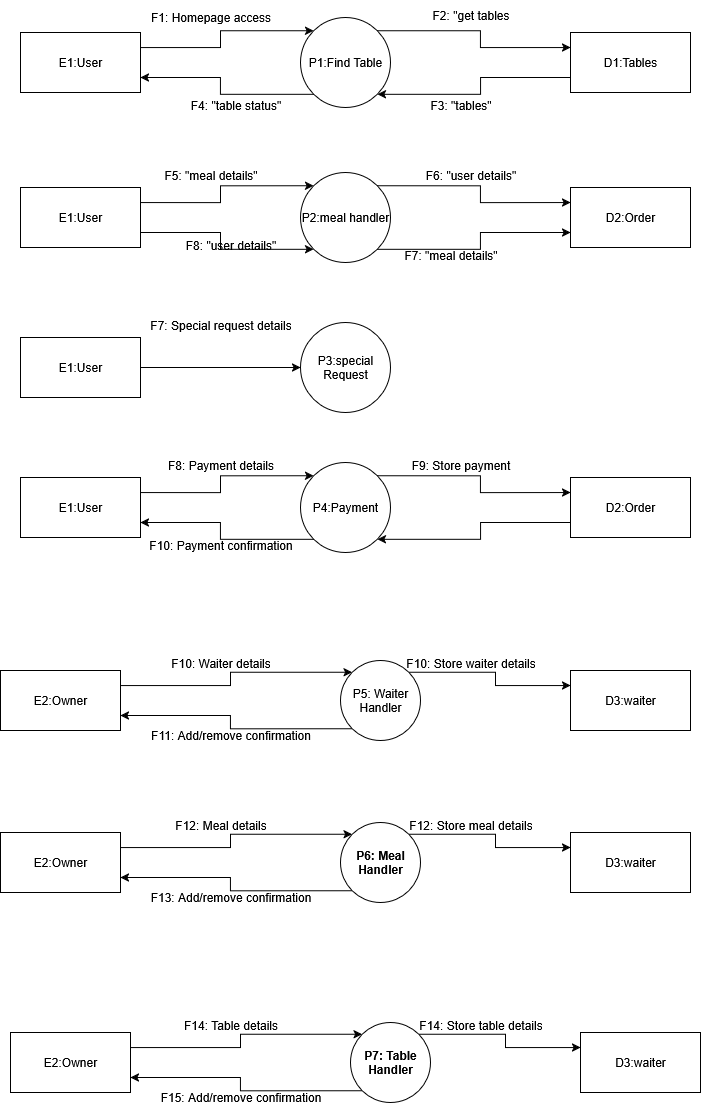

The diagram above was exported from draw.io. Its source (the exported page's mxGraphModel, read from the mxfile embedded in the PNG):
<mxGraphModel dx="815" dy="1529" grid="1" gridSize="10" guides="1" tooltips="1" connect="1" arrows="1" fold="1" page="1" pageScale="1" pageWidth="850" pageHeight="1100" math="0" shadow="0">
  <root>
    <mxCell id="0" />
    <mxCell id="1" parent="0" />
    <mxCell id="5BjwkAj13ddtfXI343Mm-4" style="edgeStyle=orthogonalEdgeStyle;rounded=0;orthogonalLoop=1;jettySize=auto;html=1;exitX=1;exitY=0.25;exitDx=0;exitDy=0;entryX=0;entryY=0;entryDx=0;entryDy=0;" parent="1" source="5BjwkAj13ddtfXI343Mm-1" target="5BjwkAj13ddtfXI343Mm-3" edge="1">
      <mxGeometry relative="1" as="geometry" />
    </mxCell>
    <mxCell id="5BjwkAj13ddtfXI343Mm-1" value="E2:Owner " style="rounded=0;whiteSpace=wrap;html=1;" parent="1" vertex="1">
      <mxGeometry x="130" y="110" width="120" height="60" as="geometry" />
    </mxCell>
    <mxCell id="5BjwkAj13ddtfXI343Mm-2" value="D3:waiter" style="rounded=0;whiteSpace=wrap;html=1;" parent="1" vertex="1">
      <mxGeometry x="700" y="110" width="120" height="60" as="geometry" />
    </mxCell>
    <mxCell id="5BjwkAj13ddtfXI343Mm-5" style="edgeStyle=orthogonalEdgeStyle;rounded=0;orthogonalLoop=1;jettySize=auto;html=1;exitX=0;exitY=1;exitDx=0;exitDy=0;entryX=1;entryY=0.75;entryDx=0;entryDy=0;" parent="1" source="5BjwkAj13ddtfXI343Mm-3" target="5BjwkAj13ddtfXI343Mm-1" edge="1">
      <mxGeometry relative="1" as="geometry" />
    </mxCell>
    <mxCell id="5BjwkAj13ddtfXI343Mm-6" style="edgeStyle=orthogonalEdgeStyle;rounded=0;orthogonalLoop=1;jettySize=auto;html=1;exitX=1;exitY=0;exitDx=0;exitDy=0;entryX=0;entryY=0.25;entryDx=0;entryDy=0;" parent="1" source="5BjwkAj13ddtfXI343Mm-3" target="5BjwkAj13ddtfXI343Mm-2" edge="1">
      <mxGeometry relative="1" as="geometry" />
    </mxCell>
    <mxCell id="5BjwkAj13ddtfXI343Mm-3" value="P5: Waiter Handler" style="ellipse;whiteSpace=wrap;html=1;aspect=fixed;" parent="1" vertex="1">
      <mxGeometry x="470" y="100" width="80" height="80" as="geometry" />
    </mxCell>
    <mxCell id="5BjwkAj13ddtfXI343Mm-7" value="F10: Waiter details" style="text;html=1;align=center;verticalAlign=middle;resizable=0;points=[];autosize=1;strokeColor=none;fillColor=none;" parent="1" vertex="1">
      <mxGeometry x="290" y="88" width="120" height="30" as="geometry" />
    </mxCell>
    <mxCell id="5BjwkAj13ddtfXI343Mm-8" value="F10: Store waiter details" style="text;html=1;align=center;verticalAlign=middle;resizable=0;points=[];autosize=1;strokeColor=none;fillColor=none;" parent="1" vertex="1">
      <mxGeometry x="525" y="88" width="150" height="30" as="geometry" />
    </mxCell>
    <mxCell id="5BjwkAj13ddtfXI343Mm-9" value="F11: Add/remove confirmation" style="text;html=1;align=center;verticalAlign=middle;resizable=0;points=[];autosize=1;strokeColor=none;fillColor=none;" parent="1" vertex="1">
      <mxGeometry x="270" y="160" width="180" height="30" as="geometry" />
    </mxCell>
    <mxCell id="5BjwkAj13ddtfXI343Mm-10" style="edgeStyle=orthogonalEdgeStyle;rounded=0;orthogonalLoop=1;jettySize=auto;html=1;exitX=1;exitY=0.25;exitDx=0;exitDy=0;entryX=0;entryY=0;entryDx=0;entryDy=0;" parent="1" source="5BjwkAj13ddtfXI343Mm-11" target="5BjwkAj13ddtfXI343Mm-15" edge="1">
      <mxGeometry relative="1" as="geometry" />
    </mxCell>
    <mxCell id="5BjwkAj13ddtfXI343Mm-11" value="E2:Owner " style="rounded=0;whiteSpace=wrap;html=1;" parent="1" vertex="1">
      <mxGeometry x="130" y="272" width="120" height="60" as="geometry" />
    </mxCell>
    <mxCell id="5BjwkAj13ddtfXI343Mm-12" value="D3:waiter" style="rounded=0;whiteSpace=wrap;html=1;" parent="1" vertex="1">
      <mxGeometry x="700" y="272" width="120" height="60" as="geometry" />
    </mxCell>
    <mxCell id="5BjwkAj13ddtfXI343Mm-13" style="edgeStyle=orthogonalEdgeStyle;rounded=0;orthogonalLoop=1;jettySize=auto;html=1;exitX=0;exitY=1;exitDx=0;exitDy=0;entryX=1;entryY=0.75;entryDx=0;entryDy=0;" parent="1" source="5BjwkAj13ddtfXI343Mm-15" target="5BjwkAj13ddtfXI343Mm-11" edge="1">
      <mxGeometry relative="1" as="geometry" />
    </mxCell>
    <mxCell id="5BjwkAj13ddtfXI343Mm-14" style="edgeStyle=orthogonalEdgeStyle;rounded=0;orthogonalLoop=1;jettySize=auto;html=1;exitX=1;exitY=0;exitDx=0;exitDy=0;entryX=0;entryY=0.25;entryDx=0;entryDy=0;" parent="1" source="5BjwkAj13ddtfXI343Mm-15" target="5BjwkAj13ddtfXI343Mm-12" edge="1">
      <mxGeometry relative="1" as="geometry" />
    </mxCell>
    <mxCell id="5BjwkAj13ddtfXI343Mm-15" value="&lt;strong data-end=&quot;563&quot; data-start=&quot;543&quot;&gt;P6: Meal Handler&lt;/strong&gt;" style="ellipse;whiteSpace=wrap;html=1;aspect=fixed;" parent="1" vertex="1">
      <mxGeometry x="470" y="262" width="80" height="80" as="geometry" />
    </mxCell>
    <mxCell id="5BjwkAj13ddtfXI343Mm-16" value="F12: Meal details" style="text;html=1;align=center;verticalAlign=middle;resizable=0;points=[];autosize=1;strokeColor=none;fillColor=none;" parent="1" vertex="1">
      <mxGeometry x="295" y="250" width="110" height="30" as="geometry" />
    </mxCell>
    <mxCell id="5BjwkAj13ddtfXI343Mm-17" value="F12: Store meal details" style="text;html=1;align=center;verticalAlign=middle;resizable=0;points=[];autosize=1;strokeColor=none;fillColor=none;" parent="1" vertex="1">
      <mxGeometry x="525" y="250" width="150" height="30" as="geometry" />
    </mxCell>
    <mxCell id="5BjwkAj13ddtfXI343Mm-18" value="F13: Add/remove confirmation" style="text;html=1;align=center;verticalAlign=middle;resizable=0;points=[];autosize=1;strokeColor=none;fillColor=none;" parent="1" vertex="1">
      <mxGeometry x="270" y="322" width="180" height="30" as="geometry" />
    </mxCell>
    <mxCell id="5BjwkAj13ddtfXI343Mm-19" style="edgeStyle=orthogonalEdgeStyle;rounded=0;orthogonalLoop=1;jettySize=auto;html=1;exitX=1;exitY=0.25;exitDx=0;exitDy=0;entryX=0;entryY=0;entryDx=0;entryDy=0;" parent="1" source="5BjwkAj13ddtfXI343Mm-20" target="5BjwkAj13ddtfXI343Mm-24" edge="1">
      <mxGeometry relative="1" as="geometry" />
    </mxCell>
    <mxCell id="5BjwkAj13ddtfXI343Mm-20" value="E2:Owner " style="rounded=0;whiteSpace=wrap;html=1;" parent="1" vertex="1">
      <mxGeometry x="140" y="472" width="120" height="60" as="geometry" />
    </mxCell>
    <mxCell id="5BjwkAj13ddtfXI343Mm-21" value="D3:waiter" style="rounded=0;whiteSpace=wrap;html=1;" parent="1" vertex="1">
      <mxGeometry x="710" y="472" width="120" height="60" as="geometry" />
    </mxCell>
    <mxCell id="5BjwkAj13ddtfXI343Mm-22" style="edgeStyle=orthogonalEdgeStyle;rounded=0;orthogonalLoop=1;jettySize=auto;html=1;exitX=0;exitY=1;exitDx=0;exitDy=0;entryX=1;entryY=0.75;entryDx=0;entryDy=0;" parent="1" source="5BjwkAj13ddtfXI343Mm-24" target="5BjwkAj13ddtfXI343Mm-20" edge="1">
      <mxGeometry relative="1" as="geometry" />
    </mxCell>
    <mxCell id="5BjwkAj13ddtfXI343Mm-23" style="edgeStyle=orthogonalEdgeStyle;rounded=0;orthogonalLoop=1;jettySize=auto;html=1;exitX=1;exitY=0;exitDx=0;exitDy=0;entryX=0;entryY=0.25;entryDx=0;entryDy=0;" parent="1" source="5BjwkAj13ddtfXI343Mm-24" target="5BjwkAj13ddtfXI343Mm-21" edge="1">
      <mxGeometry relative="1" as="geometry" />
    </mxCell>
    <mxCell id="5BjwkAj13ddtfXI343Mm-24" value="&lt;strong data-end=&quot;891&quot; data-start=&quot;870&quot;&gt;P7: Table Handler&lt;/strong&gt;" style="ellipse;whiteSpace=wrap;html=1;aspect=fixed;" parent="1" vertex="1">
      <mxGeometry x="480" y="462" width="80" height="80" as="geometry" />
    </mxCell>
    <mxCell id="5BjwkAj13ddtfXI343Mm-25" value="F14: Table details" style="text;html=1;align=center;verticalAlign=middle;resizable=0;points=[];autosize=1;strokeColor=none;fillColor=none;" parent="1" vertex="1">
      <mxGeometry x="300" y="450" width="120" height="30" as="geometry" />
    </mxCell>
    <mxCell id="5BjwkAj13ddtfXI343Mm-26" value="F14: Store table details" style="text;html=1;align=center;verticalAlign=middle;resizable=0;points=[];autosize=1;strokeColor=none;fillColor=none;" parent="1" vertex="1">
      <mxGeometry x="535" y="450" width="150" height="30" as="geometry" />
    </mxCell>
    <mxCell id="5BjwkAj13ddtfXI343Mm-27" value="F15: Add/remove confirmation" style="text;html=1;align=center;verticalAlign=middle;resizable=0;points=[];autosize=1;strokeColor=none;fillColor=none;" parent="1" vertex="1">
      <mxGeometry x="280" y="522" width="180" height="30" as="geometry" />
    </mxCell>
    <mxCell id="-UsYUVmmaNZGzwMOGnIB-39" style="edgeStyle=orthogonalEdgeStyle;rounded=0;orthogonalLoop=1;jettySize=auto;html=1;exitX=1;exitY=0.25;exitDx=0;exitDy=0;entryX=0;entryY=0;entryDx=0;entryDy=0;" parent="1" source="-UsYUVmmaNZGzwMOGnIB-40" target="-UsYUVmmaNZGzwMOGnIB-45" edge="1">
      <mxGeometry relative="1" as="geometry" />
    </mxCell>
    <mxCell id="-UsYUVmmaNZGzwMOGnIB-40" value="E1:User" style="rounded=0;whiteSpace=wrap;html=1;" parent="1" vertex="1">
      <mxGeometry x="150" y="-528" width="120" height="60" as="geometry" />
    </mxCell>
    <mxCell id="-UsYUVmmaNZGzwMOGnIB-41" style="edgeStyle=orthogonalEdgeStyle;rounded=0;orthogonalLoop=1;jettySize=auto;html=1;exitX=0;exitY=0.75;exitDx=0;exitDy=0;entryX=1;entryY=1;entryDx=0;entryDy=0;" parent="1" source="-UsYUVmmaNZGzwMOGnIB-42" target="-UsYUVmmaNZGzwMOGnIB-45" edge="1">
      <mxGeometry relative="1" as="geometry" />
    </mxCell>
    <mxCell id="-UsYUVmmaNZGzwMOGnIB-42" value="D1:Tables" style="rounded=0;whiteSpace=wrap;html=1;" parent="1" vertex="1">
      <mxGeometry x="700" y="-528" width="120" height="60" as="geometry" />
    </mxCell>
    <mxCell id="-UsYUVmmaNZGzwMOGnIB-43" style="edgeStyle=orthogonalEdgeStyle;rounded=0;orthogonalLoop=1;jettySize=auto;html=1;exitX=1;exitY=0;exitDx=0;exitDy=0;entryX=0;entryY=0.25;entryDx=0;entryDy=0;" parent="1" source="-UsYUVmmaNZGzwMOGnIB-45" target="-UsYUVmmaNZGzwMOGnIB-42" edge="1">
      <mxGeometry relative="1" as="geometry" />
    </mxCell>
    <mxCell id="-UsYUVmmaNZGzwMOGnIB-44" style="edgeStyle=orthogonalEdgeStyle;rounded=0;orthogonalLoop=1;jettySize=auto;html=1;exitX=0;exitY=1;exitDx=0;exitDy=0;entryX=1;entryY=0.75;entryDx=0;entryDy=0;" parent="1" source="-UsYUVmmaNZGzwMOGnIB-45" target="-UsYUVmmaNZGzwMOGnIB-40" edge="1">
      <mxGeometry relative="1" as="geometry" />
    </mxCell>
    <mxCell id="-UsYUVmmaNZGzwMOGnIB-45" value="P1:Find Table" style="ellipse;whiteSpace=wrap;html=1;aspect=fixed;" parent="1" vertex="1">
      <mxGeometry x="430" y="-543" width="90" height="90" as="geometry" />
    </mxCell>
    <mxCell id="-UsYUVmmaNZGzwMOGnIB-46" style="edgeStyle=orthogonalEdgeStyle;rounded=0;orthogonalLoop=1;jettySize=auto;html=1;exitX=1;exitY=0.25;exitDx=0;exitDy=0;entryX=0;entryY=0;entryDx=0;entryDy=0;" parent="1" source="-UsYUVmmaNZGzwMOGnIB-47" target="-UsYUVmmaNZGzwMOGnIB-52" edge="1">
      <mxGeometry relative="1" as="geometry" />
    </mxCell>
    <mxCell id="-UsYUVmmaNZGzwMOGnIB-47" value="E1:User" style="rounded=0;whiteSpace=wrap;html=1;" parent="1" vertex="1">
      <mxGeometry x="150" y="-373" width="120" height="60" as="geometry" />
    </mxCell>
    <mxCell id="-UsYUVmmaNZGzwMOGnIB-48" style="edgeStyle=orthogonalEdgeStyle;rounded=0;orthogonalLoop=1;jettySize=auto;html=1;exitX=1;exitY=1;exitDx=0;exitDy=0;entryX=0;entryY=0.75;entryDx=0;entryDy=0;" parent="1" source="-UsYUVmmaNZGzwMOGnIB-52" target="-UsYUVmmaNZGzwMOGnIB-49" edge="1">
      <mxGeometry relative="1" as="geometry" />
    </mxCell>
    <mxCell id="-UsYUVmmaNZGzwMOGnIB-49" value="D2:Order" style="rounded=0;whiteSpace=wrap;html=1;" parent="1" vertex="1">
      <mxGeometry x="700" y="-373" width="120" height="60" as="geometry" />
    </mxCell>
    <mxCell id="-UsYUVmmaNZGzwMOGnIB-50" style="edgeStyle=orthogonalEdgeStyle;rounded=0;orthogonalLoop=1;jettySize=auto;html=1;exitX=1;exitY=0;exitDx=0;exitDy=0;entryX=0;entryY=0.25;entryDx=0;entryDy=0;" parent="1" source="-UsYUVmmaNZGzwMOGnIB-52" target="-UsYUVmmaNZGzwMOGnIB-49" edge="1">
      <mxGeometry relative="1" as="geometry" />
    </mxCell>
    <mxCell id="-UsYUVmmaNZGzwMOGnIB-51" style="edgeStyle=orthogonalEdgeStyle;rounded=0;orthogonalLoop=1;jettySize=auto;html=1;exitX=1;exitY=0.75;exitDx=0;exitDy=0;entryX=0;entryY=1;entryDx=0;entryDy=0;" parent="1" source="-UsYUVmmaNZGzwMOGnIB-47" target="-UsYUVmmaNZGzwMOGnIB-52" edge="1">
      <mxGeometry relative="1" as="geometry" />
    </mxCell>
    <mxCell id="-UsYUVmmaNZGzwMOGnIB-52" value="P2:meal handler" style="ellipse;whiteSpace=wrap;html=1;aspect=fixed;" parent="1" vertex="1">
      <mxGeometry x="430" y="-388" width="90" height="90" as="geometry" />
    </mxCell>
    <mxCell id="-UsYUVmmaNZGzwMOGnIB-53" style="edgeStyle=orthogonalEdgeStyle;rounded=0;orthogonalLoop=1;jettySize=auto;html=1;exitX=1;exitY=0.25;exitDx=0;exitDy=0;entryX=0;entryY=0;entryDx=0;entryDy=0;" parent="1" source="-UsYUVmmaNZGzwMOGnIB-54" target="-UsYUVmmaNZGzwMOGnIB-59" edge="1">
      <mxGeometry relative="1" as="geometry" />
    </mxCell>
    <mxCell id="-UsYUVmmaNZGzwMOGnIB-54" value="E1:User" style="rounded=0;whiteSpace=wrap;html=1;" parent="1" vertex="1">
      <mxGeometry x="150" y="-83" width="120" height="60" as="geometry" />
    </mxCell>
    <mxCell id="-UsYUVmmaNZGzwMOGnIB-55" style="edgeStyle=orthogonalEdgeStyle;rounded=0;orthogonalLoop=1;jettySize=auto;html=1;exitX=0;exitY=0.75;exitDx=0;exitDy=0;entryX=1;entryY=1;entryDx=0;entryDy=0;" parent="1" source="-UsYUVmmaNZGzwMOGnIB-56" target="-UsYUVmmaNZGzwMOGnIB-59" edge="1">
      <mxGeometry relative="1" as="geometry" />
    </mxCell>
    <mxCell id="-UsYUVmmaNZGzwMOGnIB-56" value="D2:Order" style="rounded=0;whiteSpace=wrap;html=1;" parent="1" vertex="1">
      <mxGeometry x="700" y="-83" width="120" height="60" as="geometry" />
    </mxCell>
    <mxCell id="-UsYUVmmaNZGzwMOGnIB-57" style="edgeStyle=orthogonalEdgeStyle;rounded=0;orthogonalLoop=1;jettySize=auto;html=1;exitX=1;exitY=0;exitDx=0;exitDy=0;entryX=0;entryY=0.25;entryDx=0;entryDy=0;" parent="1" source="-UsYUVmmaNZGzwMOGnIB-59" target="-UsYUVmmaNZGzwMOGnIB-56" edge="1">
      <mxGeometry relative="1" as="geometry" />
    </mxCell>
    <mxCell id="-UsYUVmmaNZGzwMOGnIB-58" style="edgeStyle=orthogonalEdgeStyle;rounded=0;orthogonalLoop=1;jettySize=auto;html=1;exitX=0;exitY=1;exitDx=0;exitDy=0;entryX=1;entryY=0.75;entryDx=0;entryDy=0;" parent="1" source="-UsYUVmmaNZGzwMOGnIB-59" target="-UsYUVmmaNZGzwMOGnIB-54" edge="1">
      <mxGeometry relative="1" as="geometry" />
    </mxCell>
    <mxCell id="-UsYUVmmaNZGzwMOGnIB-59" value="P4:Payment" style="ellipse;whiteSpace=wrap;html=1;aspect=fixed;" parent="1" vertex="1">
      <mxGeometry x="430" y="-98" width="90" height="90" as="geometry" />
    </mxCell>
    <mxCell id="-UsYUVmmaNZGzwMOGnIB-60" style="edgeStyle=orthogonalEdgeStyle;rounded=0;orthogonalLoop=1;jettySize=auto;html=1;exitX=1;exitY=0.5;exitDx=0;exitDy=0;" parent="1" source="-UsYUVmmaNZGzwMOGnIB-61" target="-UsYUVmmaNZGzwMOGnIB-62" edge="1">
      <mxGeometry relative="1" as="geometry" />
    </mxCell>
    <mxCell id="-UsYUVmmaNZGzwMOGnIB-61" value="E1:User" style="rounded=0;whiteSpace=wrap;html=1;" parent="1" vertex="1">
      <mxGeometry x="150" y="-223" width="120" height="60" as="geometry" />
    </mxCell>
    <mxCell id="-UsYUVmmaNZGzwMOGnIB-62" value="P3:special Request" style="ellipse;whiteSpace=wrap;html=1;aspect=fixed;" parent="1" vertex="1">
      <mxGeometry x="430" y="-238" width="90" height="90" as="geometry" />
    </mxCell>
    <mxCell id="-UsYUVmmaNZGzwMOGnIB-63" value="F1: Homepage access" style="text;html=1;align=center;verticalAlign=middle;resizable=0;points=[];autosize=1;strokeColor=none;fillColor=none;" parent="1" vertex="1">
      <mxGeometry x="270" y="-558" width="140" height="30" as="geometry" />
    </mxCell>
    <mxCell id="-UsYUVmmaNZGzwMOGnIB-64" value="F2: &quot;get tables" style="text;html=1;align=center;verticalAlign=middle;resizable=0;points=[];autosize=1;strokeColor=none;fillColor=none;" parent="1" vertex="1">
      <mxGeometry x="550" y="-560" width="100" height="30" as="geometry" />
    </mxCell>
    <mxCell id="-UsYUVmmaNZGzwMOGnIB-65" value="F3: &quot;tables&quot;" style="text;html=1;align=center;verticalAlign=middle;resizable=0;points=[];autosize=1;strokeColor=none;fillColor=none;" parent="1" vertex="1">
      <mxGeometry x="550" y="-470" width="80" height="30" as="geometry" />
    </mxCell>
    <mxCell id="-UsYUVmmaNZGzwMOGnIB-66" value="F4: &quot;table status&quot;" style="text;html=1;align=center;verticalAlign=middle;resizable=0;points=[];autosize=1;strokeColor=none;fillColor=none;" parent="1" vertex="1">
      <mxGeometry x="310" y="-470" width="110" height="30" as="geometry" />
    </mxCell>
    <mxCell id="-UsYUVmmaNZGzwMOGnIB-67" value="F5: &quot;meal details&quot;" style="text;html=1;align=center;verticalAlign=middle;resizable=0;points=[];autosize=1;strokeColor=none;fillColor=none;" parent="1" vertex="1">
      <mxGeometry x="280" y="-400" width="120" height="30" as="geometry" />
    </mxCell>
    <mxCell id="-UsYUVmmaNZGzwMOGnIB-68" value="F6: &quot;user details&quot;" style="text;html=1;align=center;verticalAlign=middle;resizable=0;points=[];autosize=1;strokeColor=none;fillColor=none;" parent="1" vertex="1">
      <mxGeometry x="545" y="-400" width="110" height="30" as="geometry" />
    </mxCell>
    <mxCell id="-UsYUVmmaNZGzwMOGnIB-69" value="F7: &quot;meal details&quot;" style="text;html=1;align=center;verticalAlign=middle;resizable=0;points=[];autosize=1;strokeColor=none;fillColor=none;" parent="1" vertex="1">
      <mxGeometry x="520" y="-320" width="120" height="30" as="geometry" />
    </mxCell>
    <mxCell id="-UsYUVmmaNZGzwMOGnIB-70" value="F8: &quot;user details&quot;" style="text;html=1;align=center;verticalAlign=middle;resizable=0;points=[];autosize=1;strokeColor=none;fillColor=none;" parent="1" vertex="1">
      <mxGeometry x="305" y="-330" width="110" height="30" as="geometry" />
    </mxCell>
    <mxCell id="-UsYUVmmaNZGzwMOGnIB-71" value="F7: Special request details" style="text;html=1;align=center;verticalAlign=middle;resizable=0;points=[];autosize=1;strokeColor=none;fillColor=none;" parent="1" vertex="1">
      <mxGeometry x="270" y="-250" width="160" height="30" as="geometry" />
    </mxCell>
    <mxCell id="-UsYUVmmaNZGzwMOGnIB-72" value="F8: Payment details" style="text;html=1;align=center;verticalAlign=middle;resizable=0;points=[];autosize=1;strokeColor=none;fillColor=none;" parent="1" vertex="1">
      <mxGeometry x="285" y="-110" width="130" height="30" as="geometry" />
    </mxCell>
    <mxCell id="-UsYUVmmaNZGzwMOGnIB-73" value="F9: Store payment" style="text;html=1;align=center;verticalAlign=middle;resizable=0;points=[];autosize=1;strokeColor=none;fillColor=none;" parent="1" vertex="1">
      <mxGeometry x="530" y="-110" width="120" height="30" as="geometry" />
    </mxCell>
    <mxCell id="-UsYUVmmaNZGzwMOGnIB-74" value="F10: Payment confirmation" style="text;html=1;align=center;verticalAlign=middle;resizable=0;points=[];autosize=1;strokeColor=none;fillColor=none;" parent="1" vertex="1">
      <mxGeometry x="265" y="-30" width="170" height="30" as="geometry" />
    </mxCell>
  </root>
</mxGraphModel>